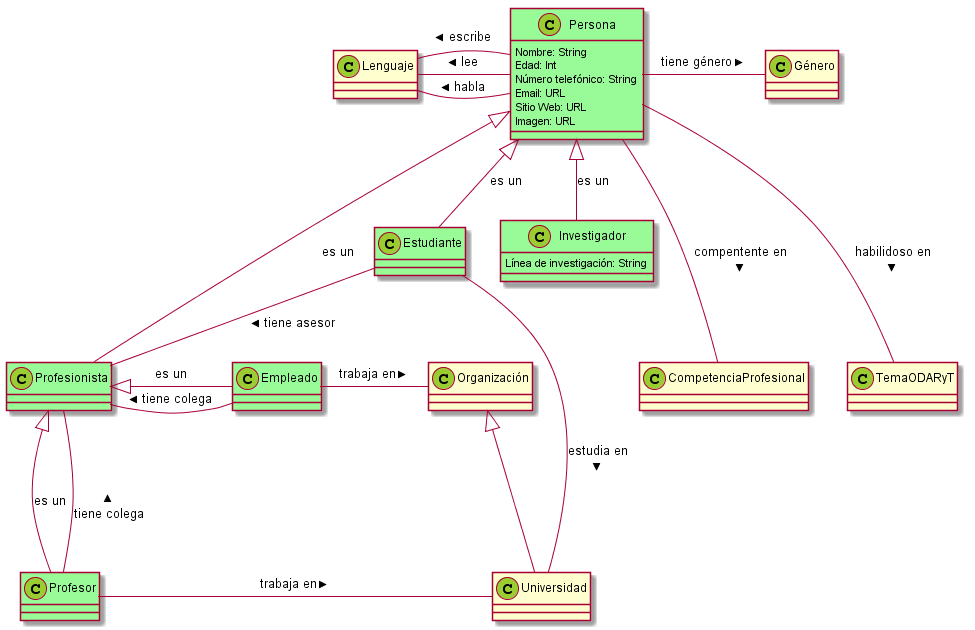

The diagram above was rendered by PlantUML. Its source (embedded in the PNG):
@startuml

skinparam stereotypeCBackgroundColor YellowGreen
Persona <|-- Profesionista : es un
Persona <|-- Estudiante : es un
Persona <|-- Investigador : es un

Profesionista <|-- Profesor : es un
Profesionista <|-- Empleado : es un


class Persona #PaleGreen {
  Nombre: String
  Edad: Int
  Número telefónico: String
  Email: URL
  Sitio Web: URL
  Imagen: URL
}

class Profesionista #PaleGreen
class Estudiante #PaleGreen
class Profesor #PaleGreen
class Empleado #PaleGreen

Persona -right-- Género : tiene género >
Persona -down-- CompetenciaProfesional : compentente en >
Persona -left-- Lenguaje : lee >
Persona -left-- Lenguaje : habla >
Persona -left-- Lenguaje : escribe >
Persona -down-- TemaODARyT : habilidoso en >

class Investigador #PaleGreen {
  Línea de investigación: String
}

Estudiante -- Universidad : estudia en >
Estudiante -- Profesionista : tiene asesor >

Profesor -right-- Universidad : trabaja en >
Profesor -down-- Profesionista : tiene colega >

Empleado -right-- Organización : trabaja en >
Empleado -left-- Profesionista : tiene colega >

Organización <|-- Universidad

@enduml